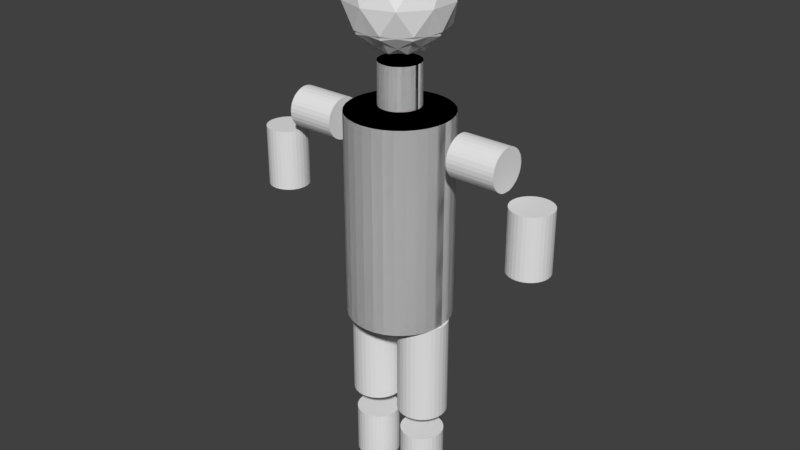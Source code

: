 # Source: Manny.blend  (saved by Blender 2.79.0; exported with 4.5.12 LTS)
import bpy
from mathutils import Matrix  # noqa: F401  (used for matrix-valued properties, if any)

bpy.ops.wm.read_factory_settings(use_empty=True)
scene = bpy.context.scene
scene.name = 'Scene'

# ---- collections
col_collection_1 = bpy.data.collections.new('Collection 1'); scene.collection.children.link(col_collection_1)

# ---- world
world_world = bpy.data.worlds.new('World'); scene.world = world_world
world_world.color = (0.05088, 0.05088, 0.05088)
world_world.use_sun_shadow = False
world_world.sun_shadow_jitter_overblur = 0.0
world_world.cycles.sampling_method = 'MANUAL'

# ---- meshes
me_cylinder_002 = bpy.data.meshes.new('Cylinder.002')
me_cylinder_002.from_pydata([(0.6963, 0.6053, 4.0), (0.6963, 0.6053, 6.5), (0.8144, 0.5937, 4.0), (0.8144, 0.5937, 6.5), (0.928, 0.5593, 4.0), (0.928, 0.5593, 6.5), (1.033, 0.5033, 4.0), (1.033, 0.5033, 6.5), (1.124, 0.428, 4.0), (1.124, 0.428, 6.5), (1.2, 0.3363, 4.0), (1.2, 0.3363, 6.5), (1.256, 0.2317, 4.0), (1.256, 0.2317, 6.5), (1.29, 0.1181, 4.0), (1.29, 0.1181, 6.5), (1.302, 1.676e-07, 4.0), (1.302, 1.676e-07, 6.5), (1.29, -0.1181, 4.0), (1.29, -0.1181, 6.5), (1.256, -0.2317, 4.0), (1.256, -0.2317, 6.5), (1.2, -0.3363, 4.0), (1.2, -0.3363, 6.5), (1.124, -0.428, 4.0), (1.124, -0.428, 6.5), (1.033, -0.5033, 4.0), (1.033, -0.5033, 6.5), (0.928, -0.5593, 4.0), (0.928, -0.5593, 6.5), (0.8144, -0.5937, 4.0), (0.8144, -0.5937, 6.5), (0.6963, -0.6053, 4.0), (0.6963, -0.6053, 6.5), (0.5782, -0.5937, 4.0), (0.5782, -0.5937, 6.5), (0.4647, -0.5593, 4.0), (0.4647, -0.5593, 6.5), (0.36, -0.5033, 4.0), (0.36, -0.5033, 6.5), (0.2683, -0.428, 4.0), (0.2683, -0.428, 6.5), (0.193, -0.3363, 4.0), (0.193, -0.3363, 6.5), (0.137, -0.2317, 4.0), (0.137, -0.2317, 6.5), (0.1026, -0.1181, 4.0), (0.1026, -0.1181, 6.5), (0.09096, 7.064e-07, 4.0), (0.09096, 7.064e-07, 6.5), (0.1026, 0.1181, 4.0), (0.1026, 0.1181, 6.5), (0.137, 0.2317, 4.0), (0.137, 0.2317, 6.5), (0.193, 0.3363, 4.0), (0.193, 0.3363, 6.5), (0.2683, 0.428, 4.0), (0.2683, 0.428, 6.5), (0.36, 0.5033, 4.0), (0.36, 0.5033, 6.5), (0.4647, 0.5593, 4.0), (0.4647, 0.5593, 6.5), (0.5782, 0.5937, 4.0), (0.5782, 0.5937, 6.5), (0.6985, 0.5298, 2.125), (0.6985, 0.5298, 3.375), (0.8019, 0.5197, 2.125), (0.8019, 0.5197, 3.375), (0.9013, 0.4895, 2.125), (0.9013, 0.4895, 3.375), (0.9929, 0.4406, 2.125), (0.9929, 0.4406, 3.375), (1.073, 0.3747, 2.125), (1.073, 0.3747, 3.375), (1.139, 0.2944, 2.125), (1.139, 0.2944, 3.375), (1.188, 0.2028, 2.125), (1.188, 0.2028, 3.375), (1.218, 0.1034, 2.125), (1.218, 0.1034, 3.375), (1.228, 6.053e-07, 2.125), (1.228, 6.053e-07, 3.375), (1.218, -0.1034, 2.125), (1.218, -0.1034, 3.375), (1.188, -0.2028, 2.125), (1.188, -0.2028, 3.375), (1.139, -0.2944, 2.125), (1.139, -0.2944, 3.375), (1.073, -0.3747, 2.125), (1.073, -0.3747, 3.375), (0.9929, -0.4406, 2.125), (0.9929, -0.4406, 3.375), (0.9013, -0.4895, 2.125), (0.9013, -0.4895, 3.375), (0.8019, -0.5197, 2.125), (0.8019, -0.5197, 3.375), (0.6985, -0.5298, 2.125), (0.6985, -0.5298, 3.375), (0.5951, -0.5197, 2.125), (0.5951, -0.5197, 3.375), (0.4957, -0.4895, 2.125), (0.4957, -0.4895, 3.375), (0.4041, -0.4406, 2.125), (0.4041, -0.4406, 3.375), (0.3238, -0.3747, 2.125), (0.3238, -0.3747, 3.375), (0.2579, -0.2944, 2.125), (0.2579, -0.2944, 3.375), (0.209, -0.2028, 2.125), (0.209, -0.2028, 3.375), (0.1788, -0.1034, 2.125), (0.1788, -0.1034, 3.375), (0.1686, 1.077e-06, 2.125), (0.1686, 1.077e-06, 3.375), (0.1788, 0.1034, 2.125), (0.1788, 0.1034, 3.375), (0.209, 0.2028, 2.125), (0.209, 0.2028, 3.375), (0.2579, 0.2944, 2.125), (0.2579, 0.2944, 3.375), (0.3238, 0.3747, 2.125), (0.3238, 0.3747, 3.375), (0.4041, 0.4406, 2.125), (0.4041, 0.4406, 3.375), (0.4957, 0.4895, 2.125), (0.4957, 0.4895, 3.375), (0.5951, 0.5197, 2.125), (0.5951, 0.5197, 3.375), (1.65, 0.5, 10.88), (2.85, 0.5, 10.88), (1.65, 0.4904, 10.78), (2.85, 0.4904, 10.78), (1.65, 0.4619, 10.68), (2.85, 0.4619, 10.68), (1.65, 0.4157, 10.6), (2.85, 0.4157, 10.6), (1.65, 0.3536, 10.52), (2.85, 0.3536, 10.52), (1.65, 0.2778, 10.46), (2.85, 0.2778, 10.46), (1.65, 0.1913, 10.41), (2.85, 0.1913, 10.41), (1.65, 0.09755, 10.38), (2.85, 0.09755, 10.38), (1.65, 5.682e-07, 10.38), (2.85, 5.682e-07, 10.38), (1.65, -0.09754, 10.38), (2.85, -0.09754, 10.38), (1.65, -0.1913, 10.41), (2.85, -0.1913, 10.41), (1.65, -0.2778, 10.46), (2.85, -0.2778, 10.46), (1.65, -0.3536, 10.52), (2.85, -0.3536, 10.52), (1.65, -0.4157, 10.6), (2.85, -0.4157, 10.6), (1.65, -0.4619, 10.68), (2.85, -0.4619, 10.68), (1.65, -0.4904, 10.78), (2.85, -0.4904, 10.78), (1.65, -0.5, 10.88), (2.85, -0.5, 10.88), (1.65, -0.4904, 10.97), (2.85, -0.4904, 10.97), (1.65, -0.4619, 11.07), (2.85, -0.4619, 11.07), (1.65, -0.4157, 11.15), (2.85, -0.4157, 11.15), (1.65, -0.3536, 11.23), (2.85, -0.3536, 11.23), (1.65, -0.2778, 11.29), (2.85, -0.2778, 11.29), (1.65, -0.1913, 11.34), (2.85, -0.1913, 11.34), (1.65, -0.09754, 11.37), (2.85, -0.09754, 11.37), (1.65, 1.013e-06, 11.38), (2.85, 1.013e-06, 11.38), (1.65, 0.09755, 11.37), (2.85, 0.09755, 11.37), (1.65, 0.1913, 11.34), (2.85, 0.1913, 11.34), (1.65, 0.2778, 11.29), (2.85, 0.2778, 11.29), (1.65, 0.3536, 11.23), (2.85, 0.3536, 11.23), (1.65, 0.4157, 11.15), (2.85, 0.4157, 11.15), (1.65, 0.4619, 11.07), (2.85, 0.4619, 11.07), (1.65, 0.4904, 10.97), (2.85, 0.4904, 10.97), (0.9045, -0.6572, 13.44), (-5.677e-09, -5.677e-09, 12.75), (3.5, 0.5, 10.25), (3.5, 0.5, 8.75), (3.402, 0.4904, 10.25), (3.402, 0.4904, 8.75), (3.309, 0.4619, 10.25), (3.309, 0.4619, 8.75), (3.222, 0.4157, 10.25), (3.222, 0.4157, 8.75), (3.146, 0.3536, 10.25), (3.146, 0.3536, 8.75), (3.084, 0.2778, 10.25), (3.084, 0.2778, 8.75), (3.038, 0.1913, 10.25), (3.038, 0.1913, 8.75), (3.01, 0.09755, 10.25), (3.01, 0.09755, 8.75), (3.0, 5.623e-07, 10.25), (3.0, 5.623e-07, 8.75), (3.01, -0.09754, 10.25), (3.01, -0.09754, 8.75), (3.038, -0.1913, 10.25), (3.038, -0.1913, 8.75), (3.084, -0.2778, 10.25), (3.084, -0.2778, 8.75), (3.146, -0.3536, 10.25), (3.146, -0.3536, 8.75), (3.222, -0.4157, 10.25), (3.222, -0.4157, 8.75), (3.309, -0.4619, 10.25), (3.309, -0.4619, 8.75), (3.402, -0.4904, 10.25), (3.402, -0.4904, 8.75), (3.5, -0.5, 10.25), (3.5, -0.5, 8.75), (3.598, -0.4904, 10.25), (3.598, -0.4904, 8.75), (3.691, -0.4619, 10.25), (3.691, -0.4619, 8.75), (3.778, -0.4157, 10.25), (3.778, -0.4157, 8.75), (3.854, -0.3536, 10.25), (3.854, -0.3536, 8.75), (3.916, -0.2778, 10.25), (3.916, -0.2778, 8.75), (3.962, -0.1913, 10.25), (3.962, -0.1913, 8.75), (3.99, -0.09754, 10.25), (3.99, -0.09754, 8.75), (4.0, 1.007e-06, 10.25), (4.0, 1.007e-06, 8.75), (3.99, 0.09755, 10.25), (3.99, 0.09755, 8.75), (3.962, 0.1913, 10.25), (3.962, 0.1913, 8.75), (3.916, 0.2778, 10.25), (3.916, 0.2778, 8.75), (3.854, 0.3536, 10.25), (3.854, 0.3536, 8.75), (3.778, 0.4157, 10.25), (3.778, 0.4157, 8.75), (3.691, 0.4619, 10.25), (3.691, 0.4619, 8.75), (3.598, 0.4904, 10.25), (3.598, 0.4904, 8.75), (4.172e-08, 0.5, 11.62), (4.172e-08, 0.5, 12.62), (0.09755, 0.4904, 11.62), (0.09755, 0.4904, 12.62), (0.1913, 0.4619, 11.62), (0.1913, 0.4619, 12.62), (0.2778, 0.4157, 11.62), (0.2778, 0.4157, 12.62), (0.3536, 0.3536, 11.62), (0.3536, 0.3536, 12.62), (0.4157, 0.2778, 11.62), (0.4157, 0.2778, 12.62), (0.4619, 0.1913, 11.62), (0.4619, 0.1913, 12.62), (0.4904, 0.09755, 11.62), (0.4904, 0.09755, 12.62), (0.5, 5.98e-07, 11.62), (0.5, 5.98e-07, 12.62), (0.4904, -0.09754, 11.62), (0.4904, -0.09754, 12.62), (0.4619, -0.1913, 11.62), (0.4619, -0.1913, 12.62), (0.4157, -0.2778, 11.62), (0.4157, -0.2778, 12.62), (0.3536, -0.3536, 11.62), (0.3536, -0.3536, 12.62), (0.2778, -0.4157, 11.62), (0.2778, -0.4157, 12.62), (0.1913, -0.4619, 11.62), (0.1913, -0.4619, 12.62), (0.09755, -0.4904, 11.62), (0.09755, -0.4904, 12.62), (-1.212e-07, -0.5, 11.62), (-1.212e-07, -0.5, 12.62), (-0.09755, -0.4904, 11.62), (-0.09755, -0.4904, 12.62), (-0.1913, -0.4619, 11.62), (-0.1913, -0.4619, 12.62), (-0.2778, -0.4157, 11.62), (-0.2778, -0.4157, 12.62), (-0.3536, -0.3536, 11.62), (-0.3536, -0.3536, 12.62), (-0.4157, -0.2778, 11.62), (-0.4157, -0.2778, 12.62), (-0.4619, -0.1913, 11.62), (-0.4619, -0.1913, 12.62), (-0.4904, -0.09754, 11.62), (-0.4904, -0.09754, 12.62), (-0.5, 1.043e-06, 11.62), (-0.5, 1.043e-06, 12.62), (-0.4904, 0.09755, 11.62), (-0.4904, 0.09755, 12.62), (-0.4619, 0.1913, 11.62), (-0.4619, 0.1913, 12.62), (-0.4157, 0.2778, 11.62), (-0.4157, 0.2778, 12.62), (-0.3536, 0.3536, 11.62), (-0.3536, 0.3536, 12.62), (-0.2778, 0.4157, 11.62), (-0.2778, 0.4157, 12.62), (-0.1913, 0.4619, 11.62), (-0.1913, 0.4619, 12.62), (-0.09754, 0.4904, 11.62), (-0.09754, 0.4904, 12.62), (-0.3455, -1.063, 13.44), (-1.118, -5.677e-09, 13.44), (-0.3455, 1.063, 13.44), (0.9045, 0.6572, 13.44), (0.3455, -1.063, 14.56), (-0.9045, -0.6572, 14.56), (-0.9045, 0.6572, 14.56), (0.3455, 1.063, 14.56), (1.118, -5.677e-09, 14.56), (-5.677e-09, -5.677e-09, 15.25), (0.7347, 1.011, 14.0), (0.2031, -0.625, 15.06), (-5.677e-09, 1.25, 14.0), (0.6572, -5.677e-09, 15.06), (0.8602, -0.625, 14.66), (-0.5317, -0.3863, 15.06), (-0.3286, -1.011, 14.66), (-0.5317, 0.3863, 15.06), (-1.063, -5.677e-09, 14.66), (0.2031, 0.625, 15.06), (-0.3286, 1.011, 14.66), (0.8602, 0.625, 14.66), (-1.189, 0.3863, 14.0), (-0.7347, 1.011, 14.0), (-0.7347, -1.011, 14.0), (-1.189, -0.3863, 14.0), (0.7347, -1.011, 14.0), (-5.677e-09, -1.25, 14.0), (1.189, 0.3863, 14.0), (1.189, -0.3863, 14.0), (0.3286, 1.011, 13.34), (-0.8602, 0.625, 13.34), (-0.2031, 0.625, 12.94), (-0.8602, -0.625, 13.34), (-0.6572, -5.677e-09, 12.94), (0.5317, 0.3863, 12.94), (1.063, -5.677e-09, 13.34), (0.3286, -1.011, 13.34), (0.5317, -0.3863, 12.94), (-0.2031, -0.625, 12.94), (0.0, 1.25, 6.5), (0.0, 1.25, 11.5), (0.2439, 1.226, 6.5), (0.2439, 1.226, 11.5), (0.4784, 1.155, 6.5), (0.4784, 1.155, 11.5), (0.6945, 1.039, 6.5), (0.6945, 1.039, 11.5), (0.8839, 0.8839, 6.5), (0.8839, 0.8839, 11.5), (1.039, 0.6945, 6.5), (1.039, 0.6945, 11.5), (1.155, 0.4784, 6.5), (1.155, 0.4784, 11.5), (1.226, 0.2439, 6.5), (1.226, 0.2439, 11.5), (1.25, 9.437e-08, 6.5), (1.25, 9.437e-08, 11.5), (1.226, -0.2439, 6.5), (1.226, -0.2439, 11.5), (1.155, -0.4784, 6.5), (1.155, -0.4784, 11.5), (1.039, -0.6945, 6.5), (1.039, -0.6945, 11.5), (0.8839, -0.8839, 6.5), (0.8839, -0.8839, 11.5), (0.6945, -1.039, 6.5), (0.6945, -1.039, 11.5), (0.4784, -1.155, 6.5), (0.4784, -1.155, 11.5), (0.2439, -1.226, 6.5), (0.2439, -1.226, 11.5), (-4.073e-07, -1.25, 6.5), (-4.073e-07, -1.25, 11.5), (-0.2439, -1.226, 6.5), (-0.2439, -1.226, 11.5), (-0.4784, -1.155, 6.5), (-0.4784, -1.155, 11.5), (-0.6945, -1.039, 6.5), (-0.6945, -1.039, 11.5), (-0.8839, -0.8839, 6.5), (-0.8839, -0.8839, 11.5), (-1.039, -0.6945, 6.5), (-1.039, -0.6945, 11.5), (-1.155, -0.4784, 6.5), (-1.155, -0.4784, 11.5), (-1.226, -0.2439, 6.5), (-1.226, -0.2439, 11.5), (-1.25, 1.207e-06, 6.5), (-1.25, 1.207e-06, 11.5), (-1.226, 0.2439, 6.5), (-1.226, 0.2439, 11.5), (-1.155, 0.4784, 6.5), (-1.155, 0.4784, 11.5), (-1.039, 0.6945, 6.5), (-1.039, 0.6945, 11.5), (-0.8839, 0.8839, 6.5), (-0.8839, 0.8839, 11.5), (-0.6945, 1.039, 6.5), (-0.6945, 1.039, 11.5), (-0.4784, 1.155, 6.5), (-0.4784, 1.155, 11.5), (-0.2439, 1.226, 6.5), (-0.2439, 1.226, 11.5)], [], [(0, 1, 3, 2), (2, 3, 5, 4), (4, 5, 7, 6), (6, 7, 9, 8), (8, 9, 11, 10), (10, 11, 13, 12), (12, 13, 15, 14), (14, 15, 17, 16), (16, 17, 19, 18), (18, 19, 21, 20), (20, 21, 23, 22), (22, 23, 25, 24), (24, 25, 27, 26), (26, 27, 29, 28), (28, 29, 31, 30), (30, 31, 33, 32), (32, 33, 35, 34), (34, 35, 37, 36), (36, 37, 39, 38), (38, 39, 41, 40), (40, 41, 43, 42), (42, 43, 45, 44), (44, 45, 47, 46), (46, 47, 49, 48), (48, 49, 51, 50), (50, 51, 53, 52), (52, 53, 55, 54), (54, 55, 57, 56), (56, 57, 59, 58), (58, 59, 61, 60), (3, 1, 63, 61, 59, 57, 55, 53, 51, 49, 47, 45, 43, 41, 39, 37, 35, 33, 31, 29, 27, 25, 23, 21, 19, 17, 15, 13, 11, 9, 7, 5), (60, 61, 63, 62), (62, 63, 1, 0), (0, 2, 4, 6, 8, 10, 12, 14, 16, 18, 20, 22, 24, 26, 28, 30, 32, 34, 36, 38, 40, 42, 44, 46, 48, 50, 52, 54, 56, 58, 60, 62), (64, 65, 67, 66), (168, 169, 171, 170), (146, 147, 149, 148), (66, 67, 69, 68), (166, 167, 169, 168), (68, 69, 71, 70), (70, 71, 73, 72), (144, 145, 147, 146), (72, 73, 75, 74), (164, 165, 167, 166), (74, 75, 77, 76), (76, 77, 79, 78), (142, 143, 145, 144), (78, 79, 81, 80), (162, 163, 165, 164), (80, 81, 83, 82), (82, 83, 85, 84), (140, 141, 143, 142), (84, 85, 87, 86), (160, 161, 163, 162), (86, 87, 89, 88), (88, 89, 91, 90), (138, 139, 141, 140), (90, 91, 93, 92), (158, 159, 161, 160), (92, 93, 95, 94), (94, 95, 97, 96), (136, 137, 139, 138), (96, 97, 99, 98), (156, 157, 159, 158), (98, 99, 101, 100), (100, 101, 103, 102), (134, 135, 137, 136), (102, 103, 105, 104), (154, 155, 157, 156), (104, 105, 107, 106), (106, 107, 109, 108), (132, 133, 135, 134), (108, 109, 111, 110), (152, 153, 155, 154), (110, 111, 113, 112), (112, 113, 115, 114), (130, 131, 133, 132), (114, 115, 117, 116), (150, 151, 153, 152), (116, 117, 119, 118), (118, 119, 121, 120), (128, 129, 131, 130), (120, 121, 123, 122), (148, 149, 151, 150), (122, 123, 125, 124), (67, 65, 127, 125, 123, 121, 119, 117, 115, 113, 111, 109, 107, 105, 103, 101, 99, 97, 95, 93, 91, 89, 87, 85, 83, 81, 79, 77, 75, 73, 71, 69), (124, 125, 127, 126), (126, 127, 65, 64), (64, 66, 68, 70, 72, 74, 76, 78, 80, 82, 84, 86, 88, 90, 92, 94, 96, 98, 100, 102, 104, 106, 108, 110, 112, 114, 116, 118, 120, 122, 124, 126), (170, 171, 173, 172), (172, 173, 175, 174), (174, 175, 177, 176), (176, 177, 179, 178), (178, 179, 181, 180), (180, 181, 183, 182), (182, 183, 185, 184), (184, 185, 187, 186), (186, 187, 189, 188), (148, 150, 152, 154, 156, 158, 160, 162, 164, 166, 168, 170, 172, 174, 176, 178, 180, 182, 184, 186, 188, 190, 128, 130, 132, 134, 136, 138, 140, 142, 144, 146), (188, 189, 191, 190), (190, 191, 129, 128), (171, 169, 167, 165, 163, 161, 159, 157, 155, 153, 151, 149, 147, 145, 143, 141, 139, 137, 135, 133, 131, 129, 191, 189, 187, 185, 183, 181, 179, 177, 175, 173), (347, 346, 327), (361, 359, 322), (194, 195, 197, 196), (298, 299, 301, 300), (276, 277, 279, 278), (196, 197, 199, 198), (296, 297, 299, 298), (351, 330, 336), (198, 199, 201, 200), (347, 355, 346), (361, 360, 359), (200, 201, 203, 202), (322, 349, 346), (274, 275, 277, 276), (202, 203, 205, 204), (294, 295, 297, 296), (335, 341, 331), (204, 205, 207, 206), (355, 322, 346), (360, 192, 359), (206, 207, 209, 208), (323, 347, 344), (272, 273, 275, 274), (208, 209, 211, 210), (292, 293, 295, 294), (335, 343, 341), (210, 211, 213, 212), (345, 344, 328), (358, 357, 325), (212, 213, 215, 214), (324, 345, 334), (270, 271, 273, 272), (214, 215, 217, 216), (290, 291, 293, 292), (343, 329, 341), (216, 217, 219, 218), (345, 353, 344), (358, 360, 357), (218, 219, 221, 220), (325, 332, 350), (268, 269, 271, 270), (220, 221, 223, 222), (288, 289, 291, 290), (341, 339, 331), (222, 223, 225, 224), (353, 323, 344), (360, 193, 357), (224, 225, 227, 226), (326, 336, 333), (266, 267, 269, 268), (226, 227, 229, 228), (286, 287, 289, 288), (341, 342, 339), (228, 229, 231, 230), (332, 334, 329), (356, 355, 323), (230, 231, 233, 232), (327, 338, 337), (264, 265, 267, 266), (232, 233, 235, 234), (284, 285, 287, 286), (342, 328, 339), (234, 235, 237, 236), (332, 352, 334), (356, 361, 355), (236, 237, 239, 238), (328, 340, 339), (262, 263, 265, 264), (238, 239, 241, 240), (282, 283, 285, 284), (339, 337, 331), (240, 241, 243, 242), (352, 324, 334), (361, 322, 355), (242, 243, 245, 244), (329, 342, 341), (260, 261, 263, 262), (244, 245, 247, 246), (280, 281, 283, 282), (339, 340, 337), (246, 247, 249, 248), (348, 336, 326), (356, 323, 353), (248, 249, 251, 250), (330, 343, 335), (258, 259, 261, 260), (250, 251, 253, 252), (278, 279, 281, 280), (340, 327, 337), (252, 253, 255, 254), (197, 195, 257, 255, 253, 251, 249, 247, 245, 243, 241, 239, 237, 235, 233, 231, 229, 227, 225, 223, 221, 219, 217, 215, 213, 211, 209, 207, 205, 203, 201, 199), (354, 356, 353), (254, 255, 257, 256), (192, 351, 348), (348, 351, 336), (256, 257, 195, 194), (194, 196, 198, 200, 202, 204, 206, 208, 210, 212, 214, 216, 218, 220, 222, 224, 226, 228, 230, 232, 234, 236, 238, 240, 242, 244, 246, 248, 250, 252, 254, 256), (325, 352, 332), (359, 192, 348), (300, 301, 303, 302), (324, 353, 345), (349, 359, 348), (302, 303, 305, 304), (323, 355, 347), (349, 348, 326), (304, 305, 307, 306), (322, 359, 349), (358, 325, 350), (306, 307, 309, 308), (192, 358, 351), (351, 358, 350), (308, 309, 311, 310), (193, 354, 357), (351, 350, 330), (310, 311, 313, 312), (193, 356, 354), (354, 324, 352), (312, 313, 315, 314), (193, 361, 356), (357, 354, 352), (314, 315, 317, 316), (192, 360, 358), (357, 352, 325), (316, 317, 319, 318), (193, 360, 361), (278, 280, 282, 284, 286, 288, 290, 292, 294, 296, 298, 300, 302, 304, 306, 308, 310, 312, 314, 316, 318, 320, 258, 260, 262, 264, 266, 268, 270, 272, 274, 276), (318, 319, 321, 320), (354, 353, 324), (337, 333, 331), (320, 321, 259, 258), (301, 299, 297, 295, 293, 291, 289, 287, 285, 283, 281, 279, 277, 275, 273, 271, 269, 267, 265, 263, 261, 259, 321, 319, 317, 315, 313, 311, 309, 307, 305, 303), (337, 338, 333), (338, 326, 333), (333, 335, 331), (333, 336, 335), (336, 330, 335), (350, 343, 330), (350, 332, 343), (332, 329, 343), (334, 342, 329), (334, 345, 342), (345, 328, 342), (344, 340, 328), (344, 347, 340), (347, 327, 340), (346, 338, 327), (346, 349, 338), (349, 326, 338), (362, 363, 365, 364), (364, 365, 367, 366), (366, 367, 369, 368), (368, 369, 371, 370), (370, 371, 373, 372), (372, 373, 375, 374), (374, 375, 377, 376), (376, 377, 379, 378), (378, 379, 381, 380), (380, 381, 383, 382), (382, 383, 385, 384), (384, 385, 387, 386), (386, 387, 389, 388), (388, 389, 391, 390), (390, 391, 393, 392), (392, 393, 395, 394), (394, 395, 397, 396), (396, 397, 399, 398), (398, 399, 401, 400), (400, 401, 403, 402), (402, 403, 405, 404), (404, 405, 407, 406), (406, 407, 409, 408), (408, 409, 411, 410), (410, 411, 413, 412), (412, 413, 415, 414), (414, 415, 417, 416), (416, 417, 419, 418), (418, 419, 421, 420), (420, 421, 423, 422), (365, 363, 425, 423, 421, 419, 417, 415, 413, 411, 409, 407, 405, 403, 401, 399, 397, 395, 393, 391, 389, 387, 385, 383, 381, 379, 377, 375, 373, 371, 369, 367), (422, 423, 425, 424), (424, 425, 363, 362), (362, 364, 366, 368, 370, 372, 374, 376, 378, 380, 382, 384, 386, 388, 390, 392, 394, 396, 398, 400, 402, 404, 406, 408, 410, 412, 414, 416, 418, 420, 422, 424)])
me_cylinder_002.use_remesh_preserve_volume = False
me_cylinder_002.use_remesh_preserve_attributes = False
me_cylinder_002.use_mirror_vertex_groups = False
me_cylinder_002.update()
arm_armature = bpy.data.armatures.new('Armature')  # bones are not reproduced

# ---- objects
ob_armature = bpy.data.objects.new('Armature', arm_armature)
ob_manny = bpy.data.objects.new('Manny', me_cylinder_002)

# ---- transforms, parenting, visibility, modifiers, constraints
ob_armature.location = (-0.2871, -2.346e-06, 2.071)
ob_armature.rotation_euler = (-3.142, -0.0, 0.0)
ob_armature.show_in_front = True
ob_armature.lineart.crease_threshold = 0.0
ob_manny.location = (0.0, 0.0, -0.6)
ob_manny.scale = (0.4, 0.4, 0.4)
ob_manny.lineart.crease_threshold = 0.0
_m = ob_manny.modifiers.new('Mirror', 'MIRROR')

# ---- collection membership
col_collection_1.objects.link(ob_armature)
col_collection_1.objects.link(ob_manny)

# ---- scene / render settings (as saved in the file)
scene.frame_start = 1; scene.frame_end = 250; scene.frame_set(2)
scene.render.engine = 'BLENDER_EEVEE_NEXT'
scene.render.resolution_percentage = 50
scene.render.dither_intensity = 0.0
scene.cycles.use_denoising = False
scene.cycles.samples = 128
scene.cycles.sampling_pattern = 'TABULATED_SOBOL'
scene.cycles.use_adaptive_sampling = False
scene.cycles.use_light_tree = False
scene.cycles.blur_glossy = 0.0
scene.cycles.sample_clamp_indirect = 0.0
scene.view_settings.view_transform = 'Standard'
bpy.context.view_layer.update()

# ---- added for rendering (the .blend has no active camera and no usable light): camera, sun
cam_auto = bpy.data.cameras.new('AutoCamera')
cam_auto.lens = 50.0
cam_auto.sensor_width = 36.0
cam_auto.clip_end = 1000.0
ob_auto_camera = bpy.data.objects.new('AutoCamera', cam_auto)
scene.collection.objects.link(ob_auto_camera)
ob_auto_camera.location = (5.76338, -6.91605, 7.4857)
ob_auto_camera.rotation_euler = (1.09748, -7.21219e-08, 0.694738)
scene.camera = ob_auto_camera
light_auto_sun = bpy.data.lights.new('AutoSun', 'SUN')
light_auto_sun.energy = 3.0
light_auto_sun.angle = 0.0523599
ob_auto_sun = bpy.data.objects.new('AutoSun', light_auto_sun)
scene.collection.objects.link(ob_auto_sun)
ob_auto_sun.rotation_euler = (0.872665, 0.174533, 0.523599)
bpy.context.view_layer.update()
